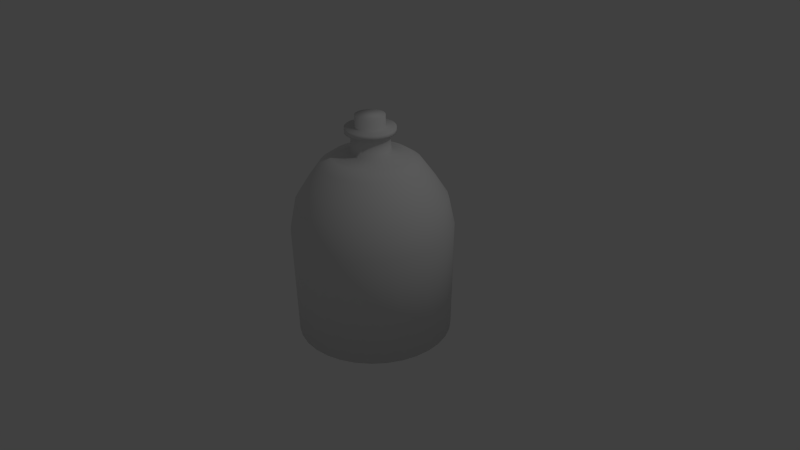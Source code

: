 # Source: bank_2_.blend  (saved by Blender 2.76.0; exported with 4.5.12 LTS)
import bpy
from mathutils import Matrix  # noqa: F401  (used for matrix-valued properties, if any)

bpy.ops.wm.read_factory_settings(use_empty=True)
scene = bpy.context.scene
scene.name = 'Scene'

# ---- collections
col_collection_1 = bpy.data.collections.new('Collection 1'); scene.collection.children.link(col_collection_1)

# ---- world
world_world = bpy.data.worlds.new('World'); scene.world = world_world
world_world.color = (0.05088, 0.05088, 0.05088)
world_world.use_sun_shadow = False
world_world.sun_shadow_jitter_overblur = 0.0
world_world.cycles.sampling_method = 'MANUAL'
world_world.cycles.sample_map_resolution = 256

# ---- cameras
cam_camera = bpy.data.cameras.new('Camera')
cam_camera.clip_end = 100.0
cam_camera.lens = 35.0
cam_camera.sensor_width = 32.0
cam_camera.sensor_height = 18.0
cam_camera.ortho_scale = 7.314
cam_camera.dof.focus_distance = 0.0
cam_camera.dof.aperture_fstop = 128.0

# ---- lights
light_lamp = bpy.data.lights.new('Lamp', 'POINT')
light_lamp.transmission_factor = 0.0
light_lamp.cutoff_distance = 30.0
light_lamp.energy = 100.0
light_lamp.shadow_buffer_clip_start = 1.001
light_lamp.shadow_soft_size = 0.1
light_lamp.shadow_maximum_resolution = 0.006
light_lamp.use_absolute_resolution = True
light_lamp.cycles.use_multiple_importance_sampling = False

# ---- meshes
me_cylinder = bpy.data.meshes.new('Cylinder')
me_cylinder.from_pydata([(0.0, 1.0, -1.0), (2.986e-08, 0.8019, 1.051), (0.1951, 0.9808, -1.0), (0.1565, 0.7865, 1.051), (0.3827, 0.9239, -1.0), (0.3069, 0.7409, 1.051), (0.5556, 0.8315, -1.0), (0.4455, 0.6668, 1.051), (0.7071, 0.7071, -1.0), (0.5671, 0.5671, 1.051), (0.8315, 0.5556, -1.0), (0.6668, 0.4455, 1.051), (0.9239, 0.3827, -1.0), (0.7409, 0.3069, 1.051), (0.9808, 0.1951, -1.0), (0.7865, 0.1565, 1.051), (1.0, 7.55e-08, -1.0), (0.8019, 1.23e-07, 1.051), (0.9808, -0.1951, -1.0), (0.7865, -0.1565, 1.051), (0.9239, -0.3827, -1.0), (0.7409, -0.3069, 1.051), (0.8315, -0.5556, -1.0), (0.6668, -0.4455, 1.051), (0.7071, -0.7071, -1.0), (0.5671, -0.5671, 1.051), (0.5556, -0.8315, -1.0), (0.4455, -0.6668, 1.051), (0.3827, -0.9239, -1.0), (0.3069, -0.7409, 1.051), (0.1951, -0.9808, -1.0), (0.1565, -0.7865, 1.051), (-3.258e-07, -1.0, -1.0), (-2.314e-07, -0.8019, 1.051), (-0.1951, -0.9808, -1.0), (-0.1565, -0.7865, 1.051), (-0.3827, -0.9239, -1.0), (-0.3069, -0.7409, 1.051), (-0.5556, -0.8315, -1.0), (-0.4455, -0.6668, 1.051), (-0.7071, -0.7071, -1.0), (-0.5671, -0.5671, 1.051), (-0.8315, -0.5556, -1.0), (-0.6668, -0.4455, 1.051), (-0.9239, -0.3827, -1.0), (-0.7409, -0.3069, 1.051), (-0.9808, -0.1951, -1.0), (-0.7865, -0.1565, 1.051), (-1.0, 9.656e-07, -1.0), (-0.8019, 8.368e-07, 1.051), (-0.9808, 0.1951, -1.0), (-0.7865, 0.1565, 1.051), (-0.9239, 0.3827, -1.0), (-0.7409, 0.3069, 1.051), (-0.8315, 0.5556, -1.0), (-0.6668, 0.4455, 1.051), (-0.7071, 0.7071, -1.0), (-0.5671, 0.5671, 1.051), (-0.5556, 0.8315, -1.0), (-0.4455, 0.6668, 1.051), (-0.3827, 0.9239, -1.0), (-0.3069, 0.7409, 1.051), (-0.1951, 0.9808, -1.0), (-0.1565, 0.7865, 1.051), (9.643e-10, 1.033, 0.4503), (0.2015, 1.013, 0.4503), (0.3954, 0.9545, 0.4503), (0.574, 0.859, 0.4503), (0.7305, 0.7305, 0.4503), (0.859, 0.574, 0.4503), (0.9545, 0.3954, 0.4503), (1.013, 0.2015, 0.4503), (1.033, 6.273e-08, 0.4503), (1.013, -0.2015, 0.4503), (0.9545, -0.3954, 0.4503), (0.859, -0.574, 0.4503), (0.7305, -0.7305, 0.4503), (0.574, -0.859, 0.4503), (0.3954, -0.9545, 0.4503), (0.2015, -1.013, 0.4503), (-3.357e-07, -1.033, 0.4503), (-0.2015, -1.013, 0.4503), (-0.3954, -0.9545, 0.4503), (-0.574, -0.859, 0.4503), (-0.7305, -0.7305, 0.4503), (-0.859, -0.574, 0.4503), (-0.9545, -0.3954, 0.4503), (-1.013, -0.2015, 0.4503), (-1.033, 9.823e-07, 0.4503), (-1.013, 0.2015, 0.4503), (-0.9545, 0.3954, 0.4503), (-0.859, 0.574, 0.4503), (-0.7305, 0.7305, 0.4503), (-0.574, 0.859, 0.4503), (-0.3953, 0.9545, 0.4503), (-0.2015, 1.013, 0.4503), (1.217e-08, 0.9589, 0.8029), (0.1871, 0.9404, 0.8029), (0.3669, 0.8859, 0.8029), (0.5327, 0.7973, 0.8029), (0.678, 0.678, 0.8029), (0.7973, 0.5327, 0.8029), (0.8859, 0.3669, 0.8029), (0.9404, 0.1871, 0.8029), (0.9589, 8.333e-08, 0.8029), (0.9404, -0.1871, 0.8029), (0.8859, -0.3669, 0.8029), (0.7973, -0.5327, 0.8029), (0.678, -0.678, 0.8029), (0.5327, -0.7973, 0.8029), (0.3669, -0.8859, 0.8029), (0.1871, -0.9404, 0.8029), (-3.003e-07, -0.9589, 0.8029), (-0.1871, -0.9404, 0.8029), (-0.3669, -0.8859, 0.8029), (-0.5327, -0.7973, 0.8029), (-0.678, -0.678, 0.8029), (-0.7973, -0.5327, 0.8029), (-0.8859, -0.3669, 0.8029), (-0.9404, -0.1871, 0.8029), (-0.9589, 9.368e-07, 0.8029), (-0.9404, 0.1871, 0.8029), (-0.8859, 0.3669, 0.8029), (-0.7973, 0.5327, 0.8029), (-0.678, 0.678, 0.8029), (-0.5327, 0.7973, 0.8029), (-0.3669, 0.8859, 0.8029), (-0.1871, 0.9404, 0.8029), (3.74e-08, 0.633, 1.283), (0.1235, 0.6208, 1.283), (0.2422, 0.5848, 1.283), (0.3517, 0.5263, 1.283), (0.4476, 0.4476, 1.283), (0.5263, 0.3517, 1.283), (0.5848, 0.2422, 1.283), (0.6208, 0.1235, 1.283), (0.633, 1.672e-07, 1.283), (0.6208, -0.1235, 1.283), (0.5848, -0.2422, 1.283), (0.5263, -0.3517, 1.283), (0.4476, -0.4476, 1.283), (0.3517, -0.5263, 1.283), (0.2422, -0.5848, 1.283), (0.1235, -0.6208, 1.283), (-1.689e-07, -0.633, 1.283), (-0.1235, -0.6208, 1.283), (-0.2422, -0.5848, 1.283), (-0.3517, -0.5263, 1.283), (-0.4476, -0.4476, 1.283), (-0.5263, -0.3517, 1.283), (-0.5848, -0.2422, 1.283), (-0.6208, -0.1235, 1.283), (-0.633, 7.306e-07, 1.283), (-0.6208, 0.1235, 1.283), (-0.5848, 0.2422, 1.283), (-0.5263, 0.3517, 1.283), (-0.4476, 0.4476, 1.283), (-0.3517, 0.5263, 1.283), (-0.2422, 0.5848, 1.283), (-0.1235, 0.6208, 1.283), (6.343e-08, 0.4929, 1.377), (0.09616, 0.4834, 1.377), (0.1886, 0.4554, 1.377), (0.2738, 0.4098, 1.377), (0.3485, 0.3485, 1.377), (0.4098, 0.2738, 1.377), (0.4554, 0.1886, 1.377), (0.4834, 0.09616, 1.377), (0.4929, 1.982e-07, 1.377), (0.4834, -0.09616, 1.377), (0.4554, -0.1886, 1.377), (0.4098, -0.2738, 1.377), (0.3485, -0.3485, 1.377), (0.2738, -0.4098, 1.377), (0.1886, -0.4554, 1.377), (0.09616, -0.4834, 1.377), (-9.717e-08, -0.4929, 1.377), (-0.09616, -0.4834, 1.377), (-0.1886, -0.4554, 1.377), (-0.2738, -0.4098, 1.377), (-0.3485, -0.3485, 1.377), (-0.4098, -0.2738, 1.377), (-0.4554, -0.1886, 1.377), (-0.4834, -0.09616, 1.377), (-0.4929, 6.369e-07, 1.377), (-0.4834, 0.09616, 1.377), (-0.4554, 0.1886, 1.377), (-0.4098, 0.2738, 1.377), (-0.3485, 0.3485, 1.377), (-0.2738, 0.4098, 1.377), (-0.1886, 0.4554, 1.377), (-0.09616, 0.4834, 1.377), (7.946e-08, 0.2563, 1.416), (0.05001, 0.2514, 1.416), (0.09809, 0.2368, 1.416), (0.1424, 0.2131, 1.416), (0.1812, 0.1812, 1.416), (0.2131, 0.1424, 1.416), (0.2368, 0.09809, 1.416), (0.2514, 0.05001, 1.416), (0.2563, 2.583e-07, 1.416), (0.2514, -0.05, 1.416), (0.2368, -0.09809, 1.416), (0.2131, -0.1424, 1.416), (0.1812, -0.1812, 1.416), (0.1424, -0.2131, 1.416), (0.09809, -0.2368, 1.416), (0.05001, -0.2514, 1.416), (-4.06e-09, -0.2563, 1.416), (-0.05001, -0.2514, 1.416), (-0.09809, -0.2368, 1.416), (-0.1424, -0.2131, 1.416), (-0.1812, -0.1812, 1.416), (-0.2131, -0.1424, 1.416), (-0.2368, -0.09809, 1.416), (-0.2514, -0.05, 1.416), (-0.2563, 4.864e-07, 1.416), (-0.2514, 0.05001, 1.416), (-0.2368, 0.09809, 1.416), (-0.2131, 0.1424, 1.416), (-0.1812, 0.1812, 1.416), (-0.1424, 0.2131, 1.416), (-0.09809, 0.2368, 1.416), (-0.05, 0.2514, 1.416), (1.364e-07, 0.2353, 1.673), (0.04591, 0.2308, 1.673), (0.09006, 0.2174, 1.673), (0.1307, 0.1957, 1.673), (0.1664, 0.1664, 1.673), (0.1957, 0.1307, 1.673), (0.2174, 0.09006, 1.673), (0.2308, 0.04591, 1.673), (0.2353, 2.632e-07, 1.673), (0.2308, -0.04591, 1.673), (0.2174, -0.09006, 1.673), (0.1957, -0.1307, 1.673), (0.1664, -0.1664, 1.673), (0.1307, -0.1957, 1.673), (0.09006, -0.2174, 1.673), (0.04591, -0.2308, 1.673), (5.967e-08, -0.2353, 1.673), (-0.04591, -0.2308, 1.673), (-0.09006, -0.2174, 1.673), (-0.1307, -0.1957, 1.673), (-0.1664, -0.1664, 1.673), (-0.1957, -0.1307, 1.673), (-0.2174, -0.09006, 1.673), (-0.2308, -0.04591, 1.673), (-0.2353, 4.727e-07, 1.673), (-0.2308, 0.04591, 1.673), (-0.2174, 0.09006, 1.673), (-0.1957, 0.1307, 1.673), (-0.1664, 0.1664, 1.673), (-0.1307, 0.1957, 1.673), (-0.09006, 0.2174, 1.673), (-0.04591, 0.2308, 1.673), (1.309e-07, 0.3186, 1.673), (0.06216, 0.3125, 1.673), (0.1219, 0.2944, 1.673), (0.177, 0.2649, 1.673), (0.2253, 0.2253, 1.673), (0.2649, 0.177, 1.673), (0.2944, 0.1219, 1.673), (0.3125, 0.06216, 1.673), (0.3186, 2.448e-07, 1.673), (0.3125, -0.06216, 1.673), (0.2944, -0.1219, 1.673), (0.2649, -0.177, 1.673), (0.2253, -0.2253, 1.673), (0.177, -0.2649, 1.673), (0.1219, -0.2944, 1.673), (0.06216, -0.3125, 1.673), (2.705e-08, -0.3186, 1.673), (-0.06216, -0.3125, 1.673), (-0.1219, -0.2944, 1.673), (-0.177, -0.2649, 1.673), (-0.2253, -0.2253, 1.673), (-0.2649, -0.177, 1.673), (-0.2944, -0.1219, 1.673), (-0.3125, -0.06216, 1.673), (-0.3186, 5.284e-07, 1.673), (-0.3125, 0.06216, 1.673), (-0.2944, 0.1219, 1.673), (-0.2649, 0.177, 1.673), (-0.2253, 0.2253, 1.673), (-0.177, 0.2649, 1.673), (-0.1219, 0.2944, 1.673), (-0.06216, 0.3125, 1.673), (1.214e-07, 0.3186, 1.74), (0.06216, 0.3125, 1.74), (0.1219, 0.2944, 1.74), (0.177, 0.2649, 1.74), (0.2253, 0.2253, 1.74), (0.2649, 0.177, 1.74), (0.2944, 0.1219, 1.74), (0.3125, 0.06216, 1.74), (0.3186, 2.448e-07, 1.74), (0.3125, -0.06216, 1.74), (0.2944, -0.1219, 1.74), (0.2649, -0.177, 1.74), (0.2253, -0.2253, 1.74), (0.177, -0.2649, 1.74), (0.1219, -0.2944, 1.74), (0.06216, -0.3125, 1.74), (1.759e-08, -0.3186, 1.74), (-0.06216, -0.3125, 1.74), (-0.1219, -0.2944, 1.74), (-0.177, -0.2649, 1.74), (-0.2253, -0.2253, 1.74), (-0.2649, -0.177, 1.74), (-0.2944, -0.1219, 1.74), (-0.3125, -0.06216, 1.74), (-0.3186, 5.284e-07, 1.74), (-0.3125, 0.06216, 1.74), (-0.2944, 0.1219, 1.74), (-0.2649, 0.177, 1.74), (-0.2253, 0.2253, 1.74), (-0.177, 0.2649, 1.74), (-0.1219, 0.2944, 1.74), (-0.06216, 0.3125, 1.74), (1.389e-07, 0.1882, 1.74), (0.03671, 0.1846, 1.74), (0.07201, 0.1739, 1.74), (0.1045, 0.1565, 1.74), (0.1331, 0.1331, 1.74), (0.1565, 0.1045, 1.74), (0.1739, 0.07201, 1.74), (0.1846, 0.03671, 1.74), (0.1882, 2.773e-07, 1.74), (0.1846, -0.03671, 1.74), (0.1739, -0.07201, 1.74), (0.1565, -0.1045, 1.74), (0.1331, -0.1331, 1.74), (0.1045, -0.1565, 1.74), (0.07201, -0.1739, 1.74), (0.03671, -0.1846, 1.74), (7.761e-08, -0.1882, 1.74), (-0.03671, -0.1846, 1.74), (-0.07201, -0.1739, 1.74), (-0.1045, -0.1565, 1.74), (-0.1331, -0.1331, 1.74), (-0.1565, -0.1045, 1.74), (-0.1739, -0.07201, 1.74), (-0.1846, -0.03671, 1.74), (-0.1882, 4.448e-07, 1.74), (-0.1846, 0.03671, 1.74), (-0.1739, 0.07201, 1.74), (-0.1565, 0.1045, 1.74), (-0.1331, 0.1331, 1.74), (-0.1045, 0.1565, 1.74), (-0.07201, 0.1739, 1.74), (-0.03671, 0.1846, 1.74), (2.554e-07, 0.1882, 1.89), (0.03671, 0.1846, 1.89), (0.07201, 0.1739, 1.89), (0.1045, 0.1565, 1.89), (0.1331, 0.1331, 1.89), (0.1565, 0.1045, 1.89), (0.1739, 0.07201, 1.89), (0.1846, 0.03671, 1.89), (0.1882, 2.773e-07, 1.89), (0.1846, -0.03671, 1.89), (0.1739, -0.07201, 1.89), (0.1565, -0.1045, 1.89), (0.1331, -0.1331, 1.89), (0.1045, -0.1565, 1.89), (0.07201, -0.1739, 1.89), (0.03671, -0.1846, 1.89), (1.941e-07, -0.1882, 1.89), (-0.03671, -0.1846, 1.89), (-0.07201, -0.1739, 1.89), (-0.1045, -0.1565, 1.89), (-0.1331, -0.1331, 1.89), (-0.1565, -0.1045, 1.89), (-0.1739, -0.07201, 1.89), (-0.1846, -0.03671, 1.89), (-0.1882, 4.448e-07, 1.89), (-0.1846, 0.03671, 1.89), (-0.1739, 0.07201, 1.89), (-0.1565, 0.1045, 1.89), (-0.1331, 0.1331, 1.89), (-0.1045, 0.1565, 1.89), (-0.07201, 0.1739, 1.89), (-0.03671, 0.1846, 1.89)], [], [(96, 1, 3, 97), (97, 3, 5, 98), (98, 5, 7, 99), (99, 7, 9, 100), (100, 9, 11, 101), (101, 11, 13, 102), (102, 13, 15, 103), (103, 15, 17, 104), (104, 17, 19, 105), (105, 19, 21, 106), (106, 21, 23, 107), (107, 23, 25, 108), (108, 25, 27, 109), (109, 27, 29, 110), (110, 29, 31, 111), (111, 31, 33, 112), (112, 33, 35, 113), (113, 35, 37, 114), (114, 37, 39, 115), (115, 39, 41, 116), (116, 41, 43, 117), (117, 43, 45, 118), (118, 45, 47, 119), (119, 47, 49, 120), (120, 49, 51, 121), (121, 51, 53, 122), (122, 53, 55, 123), (123, 55, 57, 124), (124, 57, 59, 125), (125, 59, 61, 126), (19, 17, 136, 137), (127, 63, 1, 96), (126, 61, 63, 127), (0, 2, 4, 6, 8, 10, 12, 14, 16, 18, 20, 22, 24, 26, 28, 30, 32, 34, 36, 38, 40, 42, 44, 46, 48, 50, 52, 54, 56, 58, 60, 62), (60, 94, 95, 62), (62, 95, 64, 0), (58, 93, 94, 60), (56, 92, 93, 58), (54, 91, 92, 56), (52, 90, 91, 54), (50, 89, 90, 52), (48, 88, 89, 50), (46, 87, 88, 48), (44, 86, 87, 46), (42, 85, 86, 44), (40, 84, 85, 42), (38, 83, 84, 40), (36, 82, 83, 38), (34, 81, 82, 36), (32, 80, 81, 34), (30, 79, 80, 32), (28, 78, 79, 30), (26, 77, 78, 28), (24, 76, 77, 26), (22, 75, 76, 24), (20, 74, 75, 22), (18, 73, 74, 20), (16, 72, 73, 18), (14, 71, 72, 16), (12, 70, 71, 14), (10, 69, 70, 12), (8, 68, 69, 10), (6, 67, 68, 8), (4, 66, 67, 6), (2, 65, 66, 4), (0, 64, 65, 2), (94, 126, 127, 95), (95, 127, 96, 64), (93, 125, 126, 94), (92, 124, 125, 93), (91, 123, 124, 92), (90, 122, 123, 91), (89, 121, 122, 90), (88, 120, 121, 89), (87, 119, 120, 88), (86, 118, 119, 87), (85, 117, 118, 86), (84, 116, 117, 85), (83, 115, 116, 84), (82, 114, 115, 83), (81, 113, 114, 82), (80, 112, 113, 81), (79, 111, 112, 80), (78, 110, 111, 79), (77, 109, 110, 78), (76, 108, 109, 77), (75, 107, 108, 76), (74, 106, 107, 75), (73, 105, 106, 74), (72, 104, 105, 73), (71, 103, 104, 72), (70, 102, 103, 71), (69, 101, 102, 70), (68, 100, 101, 69), (67, 99, 100, 68), (66, 98, 99, 67), (65, 97, 98, 66), (64, 96, 97, 65), (145, 144, 176, 177), (37, 35, 145, 146), (55, 53, 154, 155), (11, 9, 132, 133), (29, 27, 141, 142), (47, 45, 150, 151), (3, 1, 128, 129), (1, 63, 159, 128), (21, 19, 137, 138), (39, 37, 146, 147), (57, 55, 155, 156), (13, 11, 133, 134), (31, 29, 142, 143), (49, 47, 151, 152), (5, 3, 129, 130), (23, 21, 138, 139), (41, 39, 147, 148), (59, 57, 156, 157), (15, 13, 134, 135), (33, 31, 143, 144), (51, 49, 152, 153), (7, 5, 130, 131), (25, 23, 139, 140), (43, 41, 148, 149), (61, 59, 157, 158), (17, 15, 135, 136), (35, 33, 144, 145), (53, 51, 153, 154), (9, 7, 131, 132), (27, 25, 140, 141), (45, 43, 149, 150), (63, 61, 158, 159), (180, 179, 211, 212), (132, 131, 163, 164), (159, 158, 190, 191), (146, 145, 177, 178), (133, 132, 164, 165), (128, 159, 191, 160), (147, 146, 178, 179), (134, 133, 165, 166), (148, 147, 179, 180), (135, 134, 166, 167), (149, 148, 180, 181), (136, 135, 167, 168), (150, 149, 181, 182), (137, 136, 168, 169), (151, 150, 182, 183), (138, 137, 169, 170), (152, 151, 183, 184), (139, 138, 170, 171), (153, 152, 184, 185), (140, 139, 171, 172), (154, 153, 185, 186), (141, 140, 172, 173), (155, 154, 186, 187), (142, 141, 173, 174), (129, 128, 160, 161), (156, 155, 187, 188), (143, 142, 174, 175), (130, 129, 161, 162), (157, 156, 188, 189), (144, 143, 175, 176), (131, 130, 162, 163), (158, 157, 189, 190), (215, 214, 246, 247), (167, 166, 198, 199), (181, 180, 212, 213), (168, 167, 199, 200), (182, 181, 213, 214), (169, 168, 200, 201), (183, 182, 214, 215), (170, 169, 201, 202), (184, 183, 215, 216), (171, 170, 202, 203), (185, 184, 216, 217), (172, 171, 203, 204), (186, 185, 217, 218), (173, 172, 204, 205), (187, 186, 218, 219), (174, 173, 205, 206), (161, 160, 192, 193), (188, 187, 219, 220), (175, 174, 206, 207), (162, 161, 193, 194), (189, 188, 220, 221), (176, 175, 207, 208), (163, 162, 194, 195), (190, 189, 221, 222), (177, 176, 208, 209), (164, 163, 195, 196), (191, 190, 222, 223), (178, 177, 209, 210), (165, 164, 196, 197), (160, 191, 223, 192), (179, 178, 210, 211), (166, 165, 197, 198), (250, 249, 281, 282), (202, 201, 233, 234), (216, 215, 247, 248), (203, 202, 234, 235), (217, 216, 248, 249), (204, 203, 235, 236), (218, 217, 249, 250), (205, 204, 236, 237), (219, 218, 250, 251), (206, 205, 237, 238), (193, 192, 224, 225), (220, 219, 251, 252), (207, 206, 238, 239), (194, 193, 225, 226), (221, 220, 252, 253), (208, 207, 239, 240), (195, 194, 226, 227), (222, 221, 253, 254), (209, 208, 240, 241), (196, 195, 227, 228), (223, 222, 254, 255), (210, 209, 241, 242), (197, 196, 228, 229), (192, 223, 255, 224), (211, 210, 242, 243), (198, 197, 229, 230), (212, 211, 243, 244), (199, 198, 230, 231), (213, 212, 244, 245), (200, 199, 231, 232), (214, 213, 245, 246), (201, 200, 232, 233), (258, 257, 289, 290), (237, 236, 268, 269), (251, 250, 282, 283), (238, 237, 269, 270), (225, 224, 256, 257), (252, 251, 283, 284), (239, 238, 270, 271), (226, 225, 257, 258), (253, 252, 284, 285), (240, 239, 271, 272), (227, 226, 258, 259), (254, 253, 285, 286), (241, 240, 272, 273), (228, 227, 259, 260), (255, 254, 286, 287), (242, 241, 273, 274), (229, 228, 260, 261), (224, 255, 287, 256), (243, 242, 274, 275), (230, 229, 261, 262), (244, 243, 275, 276), (231, 230, 262, 263), (245, 244, 276, 277), (232, 231, 263, 264), (246, 245, 277, 278), (233, 232, 264, 265), (247, 246, 278, 279), (234, 233, 265, 266), (248, 247, 279, 280), (235, 234, 266, 267), (249, 248, 280, 281), (236, 235, 267, 268), (293, 292, 324, 325), (285, 284, 316, 317), (272, 271, 303, 304), (259, 258, 290, 291), (286, 285, 317, 318), (273, 272, 304, 305), (260, 259, 291, 292), (287, 286, 318, 319), (274, 273, 305, 306), (261, 260, 292, 293), (256, 287, 319, 288), (275, 274, 306, 307), (262, 261, 293, 294), (276, 275, 307, 308), (263, 262, 294, 295), (277, 276, 308, 309), (264, 263, 295, 296), (278, 277, 309, 310), (265, 264, 296, 297), (279, 278, 310, 311), (266, 265, 297, 298), (280, 279, 311, 312), (267, 266, 298, 299), (281, 280, 312, 313), (268, 267, 299, 300), (282, 281, 313, 314), (269, 268, 300, 301), (283, 282, 314, 315), (270, 269, 301, 302), (257, 256, 288, 289), (284, 283, 315, 316), (271, 270, 302, 303), (328, 327, 359, 360), (288, 319, 351, 320), (307, 306, 338, 339), (294, 293, 325, 326), (308, 307, 339, 340), (295, 294, 326, 327), (309, 308, 340, 341), (296, 295, 327, 328), (310, 309, 341, 342), (297, 296, 328, 329), (311, 310, 342, 343), (298, 297, 329, 330), (312, 311, 343, 344), (299, 298, 330, 331), (313, 312, 344, 345), (300, 299, 331, 332), (314, 313, 345, 346), (301, 300, 332, 333), (315, 314, 346, 347), (302, 301, 333, 334), (289, 288, 320, 321), (316, 315, 347, 348), (303, 302, 334, 335), (290, 289, 321, 322), (317, 316, 348, 349), (304, 303, 335, 336), (291, 290, 322, 323), (318, 317, 349, 350), (305, 304, 336, 337), (292, 291, 323, 324), (319, 318, 350, 351), (306, 305, 337, 338), (353, 352, 383, 382, 381, 380, 379, 378, 377, 376, 375, 374, 373, 372, 371, 370, 369, 368, 367, 366, 365, 364, 363, 362, 361, 360, 359, 358, 357, 356, 355, 354), (342, 341, 373, 374), (329, 328, 360, 361), (343, 342, 374, 375), (330, 329, 361, 362), (344, 343, 375, 376), (331, 330, 362, 363), (345, 344, 376, 377), (332, 331, 363, 364), (346, 345, 377, 378), (333, 332, 364, 365), (347, 346, 378, 379), (334, 333, 365, 366), (321, 320, 352, 353), (348, 347, 379, 380), (335, 334, 366, 367), (322, 321, 353, 354), (349, 348, 380, 381), (336, 335, 367, 368), (323, 322, 354, 355), (350, 349, 381, 382), (337, 336, 368, 369), (324, 323, 355, 356), (351, 350, 382, 383), (338, 337, 369, 370), (325, 324, 356, 357), (320, 351, 383, 352), (339, 338, 370, 371), (326, 325, 357, 358), (340, 339, 371, 372), (327, 326, 358, 359), (341, 340, 372, 373)])
me_cylinder.polygons.foreach_set('use_smooth', [True] * 354)
_uv = me_cylinder.uv_layers.new(name='UVMap')
_uv.uv.foreach_set('vector', [0.535, 0.8474, 0.5259, 0.7493, 0.5741, 0.7394, 0.6021, 0.8339, 0.6021, 0.8339, 0.5741, 0.7394, 0.6194, 0.7203, 0.6653, 0.8075, 0.6653, 0.8075, 0.6194, 0.7203, 0.6601, 0.6928, 0.7222, 0.7694, 0.7222, 0.7694, 0.6601, 0.6928, 0.6946, 0.6578, 0.7705, 0.7208, 0.7705, 0.7208, 0.6946, 0.6578, 0.7217, 0.6168, 0.8084, 0.6638, 0.8084, 0.6638, 0.7217, 0.6168, 0.7403, 0.5712, 0.8345, 0.6004, 0.8345, 0.6004, 0.7403, 0.5712, 0.7496, 0.5229, 0.8477, 0.5331, 0.8477, 0.5331, 0.7496, 0.5229, 0.7493, 0.4737, 0.8475, 0.4646, 0.8475, 0.4646, 0.7493, 0.4737, 0.7394, 0.4255, 0.8339, 0.3974, 0.8339, 0.3974, 0.7394, 0.4255, 0.7202, 0.3802, 0.8075, 0.3341, 0.8075, 0.3341, 0.7202, 0.3802, 0.6926, 0.3395, 0.7692, 0.2773, 0.7692, 0.2773, 0.6926, 0.3395, 0.6576, 0.3049, 0.7205, 0.229, 0.7205, 0.229, 0.6576, 0.3049, 0.6165, 0.2779, 0.6634, 0.1911, 0.6634, 0.1911, 0.6165, 0.2779, 0.5709, 0.2594, 0.6, 0.1652, 0.6, 0.1652, 0.5709, 0.2594, 0.5226, 0.2501, 0.5328, 0.1521, 0.5328, 0.1521, 0.5226, 0.2501, 0.4735, 0.2505, 0.4643, 0.1523, 0.4643, 0.1523, 0.4735, 0.2505, 0.4253, 0.2604, 0.3971, 0.166, 0.3971, 0.166, 0.4253, 0.2604, 0.38, 0.2796, 0.334, 0.1924, 0.334, 0.1924, 0.38, 0.2796, 0.3393, 0.3072, 0.2772, 0.2307, 0.2772, 0.2307, 0.3393, 0.3072, 0.3048, 0.3422, 0.2289, 0.2793, 0.2289, 0.2793, 0.3048, 0.3422, 0.2778, 0.3832, 0.1911, 0.3363, 0.1911, 0.3363, 0.2778, 0.3832, 0.2593, 0.4288, 0.1651, 0.3997, 0.1651, 0.3997, 0.2593, 0.4288, 0.25, 0.477, 0.152, 0.4669, 0.152, 0.4669, 0.25, 0.477, 0.2504, 0.5262, 0.1523, 0.5353, 0.1523, 0.5353, 0.2504, 0.5262, 0.2603, 0.5743, 0.1659, 0.6024, 0.1659, 0.6024, 0.2603, 0.5743, 0.2794, 0.6196, 0.1923, 0.6656, 0.1923, 0.6656, 0.2794, 0.6196, 0.307, 0.6603, 0.2305, 0.7224, 0.2305, 0.7224, 0.307, 0.6603, 0.342, 0.6948, 0.2791, 0.7706, 0.2791, 0.7706, 0.342, 0.6948, 0.383, 0.7218, 0.3361, 0.8084, 0.3361, 0.8084, 0.383, 0.7218, 0.4285, 0.7403, 0.3994, 0.8344, 0.7394, 0.4255, 0.7493, 0.4737, 0.6676, 0.4828, 0.661, 0.4503, 0.4666, 0.8476, 0.4768, 0.7496, 0.5259, 0.7493, 0.535, 0.8474, 0.3994, 0.8344, 0.4285, 0.7403, 0.4768, 0.7496, 0.4666, 0.8476, 0.4395, 0.43, 0.4538, 0.4196, 0.4699, 0.4122, 0.4871, 0.4083, 0.5048, 0.4078, 0.5224, 0.4109, 0.539, 0.4174, 0.5542, 0.4271, 0.5672, 0.4397, 0.5775, 0.4547, 0.5848, 0.4714, 0.5893, 0.4891, 0.5902, 0.5071, 0.5877, 0.5247, 0.5817, 0.5414, 0.5725, 0.5565, 0.5605, 0.5695, 0.546, 0.5799, 0.5298, 0.5871, 0.5124, 0.5912, 0.4944, 0.5917, 0.4767, 0.5887, 0.4599, 0.5823, 0.4446, 0.5727, 0.4314, 0.5603, 0.4209, 0.5455, 0.4134, 0.529, 0.4094, 0.5113, 0.4088, 0.4932, 0.4117, 0.4754, 0.4181, 0.4584, 0.4276, 0.4431, 0.4181, 0.4584, 0.05703, 0.2627, 0.1117, 0.1808, 0.4276, 0.4431, 0.4276, 0.4431, 0.1117, 0.1808, 0.1813, 0.1112, 0.4395, 0.43, 0.4117, 0.4754, 0.01936, 0.3536, 0.05703, 0.2627, 0.4181, 0.4584, 0.4088, 0.4932, 0.0001307, 0.4502, 0.01936, 0.3536, 0.4117, 0.4754, 0.4094, 0.5113, 9.991e-05, 0.5487, 0.0001307, 0.4502, 0.4088, 0.4932, 0.4134, 0.529, 0.01928, 0.6454, 9.991e-05, 0.5487, 0.4094, 0.5113, 0.4209, 0.5455, 0.05693, 0.7364, 0.01928, 0.6454, 0.4134, 0.529, 0.4314, 0.5603, 0.1116, 0.8184, 0.05693, 0.7364, 0.4209, 0.5455, 0.4446, 0.5727, 0.1812, 0.8881, 0.1116, 0.8184, 0.4314, 0.5603, 0.4599, 0.5823, 0.2631, 0.9429, 0.1812, 0.8881, 0.4446, 0.5727, 0.4767, 0.5887, 0.3541, 0.9807, 0.2631, 0.9429, 0.4599, 0.5823, 0.4944, 0.5917, 0.4508, 0.9999, 0.3541, 0.9807, 0.4767, 0.5887, 0.5124, 0.5912, 0.5493, 0.9999, 0.4508, 0.9999, 0.4944, 0.5917, 0.5298, 0.5871, 0.6458, 0.9807, 0.5493, 0.9999, 0.5124, 0.5912, 0.546, 0.5799, 0.7367, 0.9429, 0.6458, 0.9807, 0.5298, 0.5871, 0.5605, 0.5695, 0.8185, 0.8881, 0.7367, 0.9429, 0.546, 0.5799, 0.5725, 0.5565, 0.8879, 0.8184, 0.8185, 0.8881, 0.5605, 0.5695, 0.5817, 0.5414, 0.9424, 0.7364, 0.8879, 0.8184, 0.5725, 0.5565, 0.5877, 0.5247, 0.9797, 0.6455, 0.9424, 0.7364, 0.5817, 0.5414, 0.5902, 0.5071, 0.9985, 0.549, 0.9797, 0.6455, 0.5877, 0.5247, 0.5893, 0.4891, 0.9982, 0.4508, 0.9985, 0.549, 0.5902, 0.5071, 0.5848, 0.4714, 0.9789, 0.3545, 0.9982, 0.4508, 0.5893, 0.4891, 0.5775, 0.4547, 0.9413, 0.2639, 0.9789, 0.3545, 0.5848, 0.4714, 0.5672, 0.4397, 0.8868, 0.1822, 0.9413, 0.2639, 0.5775, 0.4547, 0.5542, 0.4271, 0.8175, 0.1126, 0.8868, 0.1822, 0.5672, 0.4397, 0.539, 0.4174, 0.736, 0.05775, 0.8175, 0.1126, 0.5542, 0.4271, 0.5224, 0.4109, 0.6453, 0.01984, 0.736, 0.05775, 0.539, 0.4174, 0.5048, 0.4078, 0.549, 0.0003639, 0.6453, 0.01984, 0.5224, 0.4109, 0.4871, 0.4083, 0.4506, 9.991e-05, 0.549, 0.0003639, 0.5048, 0.4078, 0.4699, 0.4122, 0.3541, 0.01909, 0.4506, 9.991e-05, 0.4871, 0.4083, 0.4538, 0.4196, 0.2632, 0.05663, 0.3541, 0.01909, 0.4699, 0.4122, 0.4395, 0.43, 0.1813, 0.1112, 0.2632, 0.05663, 0.4538, 0.4196, 0.3539, 0.9801, 0.3994, 0.8344, 0.4666, 0.8476, 0.4503, 0.9994, 0.4503, 0.9994, 0.4666, 0.8476, 0.535, 0.8474, 0.5487, 0.9995, 0.2631, 0.9425, 0.3361, 0.8084, 0.3994, 0.8344, 0.3539, 0.9801, 0.1813, 0.8879, 0.2791, 0.7706, 0.3361, 0.8084, 0.2631, 0.9425, 0.1118, 0.8183, 0.2305, 0.7224, 0.2791, 0.7706, 0.1813, 0.8879, 0.05709, 0.7366, 0.1923, 0.6656, 0.2305, 0.7224, 0.1118, 0.8183, 0.01937, 0.6457, 0.1659, 0.6024, 0.1923, 0.6656, 0.05709, 0.7366, 9.996e-05, 0.5492, 0.1523, 0.5353, 0.1659, 0.6024, 0.01937, 0.6457, 0.0001001, 0.4508, 0.152, 0.4669, 0.1523, 0.5353, 9.996e-05, 0.5492, 0.0193, 0.3542, 0.1651, 0.3997, 0.152, 0.4669, 0.0001001, 0.4508, 0.05695, 0.2633, 0.1911, 0.3363, 0.1651, 0.3997, 0.0193, 0.3542, 0.1116, 0.1815, 0.2289, 0.2793, 0.1911, 0.3363, 0.05695, 0.2633, 0.1812, 0.1119, 0.2772, 0.2307, 0.2289, 0.2793, 0.1116, 0.1815, 0.2629, 0.05718, 0.334, 0.1924, 0.2772, 0.2307, 0.1812, 0.1119, 0.3538, 0.01946, 0.3971, 0.166, 0.334, 0.1924, 0.2629, 0.05718, 0.4504, 0.0001808, 0.4643, 0.1523, 0.3971, 0.166, 0.3538, 0.01946, 0.5488, 9.996e-05, 0.5328, 0.1521, 0.4643, 0.1523, 0.4504, 0.0001808, 0.6454, 0.01923, 0.6, 0.1652, 0.5328, 0.1521, 0.5488, 9.996e-05, 0.7364, 0.05684, 0.6634, 0.1911, 0.6, 0.1652, 0.6454, 0.01923, 0.8184, 0.1115, 0.7205, 0.229, 0.6634, 0.1911, 0.7364, 0.05684, 0.8881, 0.1811, 0.7692, 0.2773, 0.7205, 0.229, 0.8184, 0.1115, 0.9429, 0.263, 0.8075, 0.3341, 0.7692, 0.2773, 0.8881, 0.1811, 0.9807, 0.3541, 0.8339, 0.3974, 0.8075, 0.3341, 0.9429, 0.263, 0.9999, 0.4508, 0.8475, 0.4646, 0.8339, 0.3974, 0.9807, 0.3541, 0.9998, 0.5494, 0.8477, 0.5331, 0.8475, 0.4646, 0.9999, 0.4508, 0.9804, 0.6461, 0.8345, 0.6004, 0.8477, 0.5331, 0.9998, 0.5494, 0.9426, 0.737, 0.8084, 0.6638, 0.8345, 0.6004, 0.9804, 0.6461, 0.8877, 0.8188, 0.7705, 0.7208, 0.8084, 0.6638, 0.9426, 0.737, 0.818, 0.8883, 0.7222, 0.7694, 0.7705, 0.7208, 0.8877, 0.8188, 0.7361, 0.9429, 0.6653, 0.8075, 0.7222, 0.7694, 0.818, 0.8883, 0.6452, 0.9804, 0.6021, 0.8339, 0.6653, 0.8075, 0.7361, 0.9429, 0.5487, 0.9995, 0.535, 0.8474, 0.6021, 0.8339, 0.6452, 0.9804, 0.4502, 0.3387, 0.4826, 0.3322, 0.4872, 0.3756, 0.4632, 0.3804, 0.38, 0.2796, 0.4253, 0.2604, 0.4502, 0.3387, 0.4197, 0.3515, 0.307, 0.6603, 0.2794, 0.6196, 0.3514, 0.58, 0.3698, 0.6074, 0.7217, 0.6168, 0.6946, 0.6578, 0.6305, 0.6064, 0.6488, 0.5789, 0.5709, 0.2594, 0.6165, 0.2779, 0.5787, 0.3509, 0.5481, 0.3383, 0.25, 0.477, 0.2593, 0.4288, 0.3382, 0.4516, 0.3319, 0.4841, 0.5741, 0.7394, 0.5259, 0.7493, 0.5169, 0.6676, 0.5493, 0.6611, 0.5259, 0.7493, 0.4768, 0.7496, 0.4839, 0.6678, 0.5169, 0.6676, 0.7202, 0.3802, 0.7394, 0.4255, 0.661, 0.4503, 0.6482, 0.4198, 0.3393, 0.3072, 0.38, 0.2796, 0.4197, 0.3515, 0.3923, 0.37, 0.342, 0.6948, 0.307, 0.6603, 0.3698, 0.6074, 0.3933, 0.6306, 0.7403, 0.5712, 0.7217, 0.6168, 0.6488, 0.5789, 0.6613, 0.5483, 0.5226, 0.2501, 0.5709, 0.2594, 0.5481, 0.3383, 0.5156, 0.332, 0.2504, 0.5262, 0.25, 0.477, 0.3319, 0.4841, 0.332, 0.5171, 0.6194, 0.7203, 0.5741, 0.7394, 0.5493, 0.6611, 0.5798, 0.6483, 0.6926, 0.3395, 0.7202, 0.3802, 0.6482, 0.4198, 0.6297, 0.3924, 0.3048, 0.3422, 0.3393, 0.3072, 0.3923, 0.37, 0.369, 0.3935, 0.383, 0.7218, 0.342, 0.6948, 0.3933, 0.6306, 0.4208, 0.6489, 0.7496, 0.5229, 0.7403, 0.5712, 0.6613, 0.5483, 0.6677, 0.5158, 0.4735, 0.2505, 0.5226, 0.2501, 0.5156, 0.332, 0.4826, 0.3322, 0.2603, 0.5743, 0.2504, 0.5262, 0.332, 0.5171, 0.3386, 0.5495, 0.6601, 0.6928, 0.6194, 0.7203, 0.5798, 0.6483, 0.6072, 0.6299, 0.6576, 0.3049, 0.6926, 0.3395, 0.6297, 0.3924, 0.6062, 0.3691, 0.2778, 0.3832, 0.3048, 0.3422, 0.369, 0.3935, 0.3507, 0.421, 0.4285, 0.7403, 0.383, 0.7218, 0.4208, 0.6489, 0.4514, 0.6614, 0.7493, 0.4737, 0.7496, 0.5229, 0.6677, 0.5158, 0.6676, 0.4828, 0.4253, 0.2604, 0.4735, 0.2505, 0.4826, 0.3322, 0.4502, 0.3387, 0.2794, 0.6196, 0.2603, 0.5743, 0.3386, 0.5495, 0.3514, 0.58, 0.6946, 0.6578, 0.6601, 0.6928, 0.6072, 0.6299, 0.6305, 0.6064, 0.6165, 0.2779, 0.6576, 0.3049, 0.6062, 0.3691, 0.5787, 0.3509, 0.2593, 0.4288, 0.2778, 0.3832, 0.3507, 0.421, 0.3382, 0.4516, 0.4768, 0.7496, 0.4285, 0.7403, 0.4514, 0.6614, 0.4839, 0.6678, 0.403, 0.4209, 0.4203, 0.4035, 0.4585, 0.4505, 0.4497, 0.4595, 0.6305, 0.6064, 0.6072, 0.6299, 0.5792, 0.5963, 0.5965, 0.579, 0.4839, 0.6678, 0.4514, 0.6614, 0.4637, 0.6195, 0.4878, 0.6243, 0.4197, 0.3515, 0.4502, 0.3387, 0.4632, 0.3804, 0.4406, 0.3899, 0.6488, 0.5789, 0.6305, 0.6064, 0.5965, 0.579, 0.6101, 0.5586, 0.5169, 0.6676, 0.4839, 0.6678, 0.4878, 0.6243, 0.5123, 0.6242, 0.3923, 0.37, 0.4197, 0.3515, 0.4406, 0.3899, 0.4203, 0.4035, 0.6613, 0.5483, 0.6488, 0.5789, 0.6101, 0.5586, 0.6194, 0.5359, 0.369, 0.3935, 0.3923, 0.37, 0.4203, 0.4035, 0.403, 0.4209, 0.6677, 0.5158, 0.6613, 0.5483, 0.6194, 0.5359, 0.6242, 0.5119, 0.3507, 0.421, 0.369, 0.3935, 0.403, 0.4209, 0.3894, 0.4413, 0.6676, 0.4828, 0.6677, 0.5158, 0.6242, 0.5119, 0.6241, 0.4874, 0.3382, 0.4516, 0.3507, 0.421, 0.3894, 0.4413, 0.3801, 0.4639, 0.661, 0.4503, 0.6676, 0.4828, 0.6241, 0.4874, 0.6193, 0.4634, 0.3319, 0.4841, 0.3382, 0.4516, 0.3801, 0.4639, 0.3754, 0.488, 0.6482, 0.4198, 0.661, 0.4503, 0.6193, 0.4634, 0.6098, 0.4408, 0.332, 0.5171, 0.3319, 0.4841, 0.3754, 0.488, 0.3755, 0.5125, 0.6297, 0.3924, 0.6482, 0.4198, 0.6098, 0.4408, 0.5962, 0.4204, 0.3386, 0.5495, 0.332, 0.5171, 0.3755, 0.5125, 0.3803, 0.5365, 0.6062, 0.3691, 0.6297, 0.3924, 0.5962, 0.4204, 0.5788, 0.4031, 0.3514, 0.58, 0.3386, 0.5495, 0.3803, 0.5365, 0.3897, 0.5591, 0.5787, 0.3509, 0.6062, 0.3691, 0.5788, 0.4031, 0.5584, 0.3896, 0.3698, 0.6074, 0.3514, 0.58, 0.3897, 0.5591, 0.4034, 0.5794, 0.5481, 0.3383, 0.5787, 0.3509, 0.5584, 0.3896, 0.5358, 0.3803, 0.5493, 0.6611, 0.5169, 0.6676, 0.5123, 0.6242, 0.5363, 0.6194, 0.3933, 0.6306, 0.3698, 0.6074, 0.4034, 0.5794, 0.4207, 0.5967, 0.5156, 0.332, 0.5481, 0.3383, 0.5358, 0.3803, 0.5117, 0.3755, 0.5798, 0.6483, 0.5493, 0.6611, 0.5363, 0.6194, 0.5589, 0.61, 0.4208, 0.6489, 0.3933, 0.6306, 0.4207, 0.5967, 0.4411, 0.6102, 0.4826, 0.3322, 0.5156, 0.332, 0.5117, 0.3755, 0.4872, 0.3756, 0.6072, 0.6299, 0.5798, 0.6483, 0.5589, 0.61, 0.5792, 0.5963, 0.4514, 0.6614, 0.4208, 0.6489, 0.4411, 0.6102, 0.4637, 0.6195, 0.4357, 0.4941, 0.438, 0.4817, 0.48, 0.4944, 0.4793, 0.4984, 0.6242, 0.5119, 0.6194, 0.5359, 0.5615, 0.5181, 0.5639, 0.5057, 0.3894, 0.4413, 0.403, 0.4209, 0.4497, 0.4595, 0.4428, 0.47, 0.6241, 0.4874, 0.6242, 0.5119, 0.5639, 0.5057, 0.5638, 0.4931, 0.3801, 0.4639, 0.3894, 0.4413, 0.4428, 0.47, 0.438, 0.4817, 0.6193, 0.4634, 0.6241, 0.4874, 0.5638, 0.4931, 0.5613, 0.4807, 0.3754, 0.488, 0.3801, 0.4639, 0.438, 0.4817, 0.4357, 0.4941, 0.6098, 0.4408, 0.6193, 0.4634, 0.5613, 0.4807, 0.5564, 0.4691, 0.3755, 0.5125, 0.3754, 0.488, 0.4357, 0.4941, 0.4358, 0.5067, 0.5962, 0.4204, 0.6098, 0.4408, 0.5564, 0.4691, 0.5493, 0.4587, 0.3803, 0.5365, 0.3755, 0.5125, 0.4358, 0.5067, 0.4383, 0.5191, 0.5788, 0.4031, 0.5962, 0.4204, 0.5493, 0.4587, 0.5402, 0.4498, 0.3897, 0.5591, 0.3803, 0.5365, 0.4383, 0.5191, 0.4432, 0.5307, 0.5584, 0.3896, 0.5788, 0.4031, 0.5402, 0.4498, 0.5297, 0.4429, 0.4034, 0.5794, 0.3897, 0.5591, 0.4432, 0.5307, 0.4503, 0.5411, 0.5358, 0.3803, 0.5584, 0.3896, 0.5297, 0.4429, 0.518, 0.4382, 0.5363, 0.6194, 0.5123, 0.6242, 0.5066, 0.5639, 0.5189, 0.5614, 0.4207, 0.5967, 0.4034, 0.5794, 0.4503, 0.5411, 0.4593, 0.55, 0.5117, 0.3755, 0.5358, 0.3803, 0.518, 0.4382, 0.5056, 0.4358, 0.5589, 0.61, 0.5363, 0.6194, 0.5189, 0.5614, 0.5305, 0.5565, 0.4411, 0.6102, 0.4207, 0.5967, 0.4593, 0.55, 0.4699, 0.5569, 0.4872, 0.3756, 0.5117, 0.3755, 0.5056, 0.4358, 0.493, 0.4359, 0.5792, 0.5963, 0.5589, 0.61, 0.5305, 0.5565, 0.541, 0.5494, 0.4637, 0.6195, 0.4411, 0.6102, 0.4699, 0.5569, 0.4816, 0.5616, 0.4632, 0.3804, 0.4872, 0.3756, 0.493, 0.4359, 0.4806, 0.4385, 0.5965, 0.579, 0.5792, 0.5963, 0.541, 0.5494, 0.5498, 0.5404, 0.4878, 0.6243, 0.4637, 0.6195, 0.4816, 0.5616, 0.4939, 0.564, 0.4406, 0.3899, 0.4632, 0.3804, 0.4806, 0.4385, 0.469, 0.4434, 0.6101, 0.5586, 0.5965, 0.579, 0.5498, 0.5404, 0.5568, 0.5298, 0.5123, 0.6242, 0.4878, 0.6243, 0.4939, 0.564, 0.5066, 0.5639, 0.4203, 0.4035, 0.4406, 0.3899, 0.469, 0.4434, 0.4585, 0.4505, 0.6194, 0.5359, 0.6101, 0.5586, 0.5568, 0.5298, 0.5615, 0.5181, 0.4819, 0.51, 0.4803, 0.5063, 0.4859, 0.5047, 0.4871, 0.5073, 0.5564, 0.4691, 0.5613, 0.4807, 0.5193, 0.4935, 0.5177, 0.4898, 0.4358, 0.5067, 0.4357, 0.4941, 0.4793, 0.4984, 0.4794, 0.5024, 0.5493, 0.4587, 0.5564, 0.4691, 0.5177, 0.4898, 0.5153, 0.4865, 0.4383, 0.5191, 0.4358, 0.5067, 0.4794, 0.5024, 0.4803, 0.5063, 0.5402, 0.4498, 0.5493, 0.4587, 0.5153, 0.4865, 0.5124, 0.4838, 0.4432, 0.5307, 0.4383, 0.5191, 0.4803, 0.5063, 0.4819, 0.51, 0.5297, 0.4429, 0.5402, 0.4498, 0.5124, 0.4838, 0.509, 0.4816, 0.4503, 0.5411, 0.4432, 0.5307, 0.4819, 0.51, 0.4842, 0.5133, 0.518, 0.4382, 0.5297, 0.4429, 0.509, 0.4816, 0.5053, 0.4802, 0.5189, 0.5614, 0.5066, 0.5639, 0.5023, 0.5204, 0.5062, 0.5195, 0.4593, 0.55, 0.4503, 0.5411, 0.4842, 0.5133, 0.4871, 0.516, 0.5056, 0.4358, 0.518, 0.4382, 0.5053, 0.4802, 0.5013, 0.4795, 0.5305, 0.5565, 0.5189, 0.5614, 0.5062, 0.5195, 0.5099, 0.5178, 0.4699, 0.5569, 0.4593, 0.55, 0.4871, 0.516, 0.4905, 0.5181, 0.493, 0.4359, 0.5056, 0.4358, 0.5013, 0.4795, 0.4973, 0.4796, 0.541, 0.5494, 0.5305, 0.5565, 0.5099, 0.5178, 0.5131, 0.5155, 0.4816, 0.5616, 0.4699, 0.5569, 0.4905, 0.5181, 0.4943, 0.5196, 0.4806, 0.4385, 0.493, 0.4359, 0.4973, 0.4796, 0.4934, 0.4805, 0.5498, 0.5404, 0.541, 0.5494, 0.5131, 0.5155, 0.5159, 0.5125, 0.4939, 0.564, 0.4816, 0.5616, 0.4943, 0.5196, 0.4982, 0.5202, 0.469, 0.4434, 0.4806, 0.4385, 0.4934, 0.4805, 0.4897, 0.4821, 0.5568, 0.5298, 0.5498, 0.5404, 0.5159, 0.5125, 0.518, 0.5091, 0.5066, 0.5639, 0.4939, 0.564, 0.4982, 0.5202, 0.5023, 0.5204, 0.4585, 0.4505, 0.469, 0.4434, 0.4897, 0.4821, 0.4864, 0.4844, 0.5615, 0.5181, 0.5568, 0.5298, 0.518, 0.5091, 0.5193, 0.5054, 0.4497, 0.4595, 0.4585, 0.4505, 0.4864, 0.4844, 0.4836, 0.4873, 0.5639, 0.5057, 0.5615, 0.5181, 0.5193, 0.5054, 0.5204, 0.5015, 0.4428, 0.47, 0.4497, 0.4595, 0.4836, 0.4873, 0.4815, 0.4907, 0.5638, 0.4931, 0.5639, 0.5057, 0.5204, 0.5015, 0.5202, 0.4974, 0.438, 0.4817, 0.4428, 0.47, 0.4815, 0.4907, 0.48, 0.4944, 0.5613, 0.4807, 0.5638, 0.4931, 0.5202, 0.4974, 0.5193, 0.4935, 0.5071, 0.5126, 0.5045, 0.5138, 0.5035, 0.5111, 0.5057, 0.5102, 0.509, 0.4816, 0.5124, 0.4838, 0.5087, 0.4883, 0.5062, 0.4868, 0.4842, 0.5133, 0.4819, 0.51, 0.4871, 0.5073, 0.4888, 0.5096, 0.5053, 0.4802, 0.509, 0.4816, 0.5062, 0.4868, 0.5035, 0.4858, 0.5062, 0.5195, 0.5023, 0.5204, 0.5017, 0.5144, 0.5045, 0.5138, 0.4871, 0.516, 0.4842, 0.5133, 0.4888, 0.5096, 0.4909, 0.5115, 0.5013, 0.4795, 0.5053, 0.4802, 0.5035, 0.4858, 0.5007, 0.4853, 0.5099, 0.5178, 0.5062, 0.5195, 0.5045, 0.5138, 0.5071, 0.5126, 0.4905, 0.5181, 0.4871, 0.516, 0.4909, 0.5115, 0.4933, 0.513, 0.4973, 0.4796, 0.5013, 0.4795, 0.5007, 0.4853, 0.4978, 0.4854, 0.5131, 0.5155, 0.5099, 0.5178, 0.5071, 0.5126, 0.5094, 0.5109, 0.4943, 0.5196, 0.4905, 0.5181, 0.4933, 0.513, 0.496, 0.514, 0.4934, 0.4805, 0.4973, 0.4796, 0.4978, 0.4854, 0.495, 0.4861, 0.5159, 0.5125, 0.5131, 0.5155, 0.5094, 0.5109, 0.5114, 0.5088, 0.4982, 0.5202, 0.4943, 0.5196, 0.496, 0.514, 0.4988, 0.5145, 0.4897, 0.4821, 0.4934, 0.4805, 0.495, 0.4861, 0.4924, 0.4873, 0.518, 0.5091, 0.5159, 0.5125, 0.5114, 0.5088, 0.5129, 0.5064, 0.5023, 0.5204, 0.4982, 0.5202, 0.4988, 0.5145, 0.5017, 0.5144, 0.4864, 0.4844, 0.4897, 0.4821, 0.4924, 0.4873, 0.4901, 0.489, 0.5193, 0.5054, 0.518, 0.5091, 0.5129, 0.5064, 0.5139, 0.5037, 0.4836, 0.4873, 0.4864, 0.4844, 0.4901, 0.489, 0.4881, 0.4911, 0.5204, 0.5015, 0.5193, 0.5054, 0.5139, 0.5037, 0.5143, 0.5009, 0.4815, 0.4907, 0.4836, 0.4873, 0.4881, 0.4911, 0.4866, 0.4935, 0.5202, 0.4974, 0.5204, 0.5015, 0.5143, 0.5009, 0.5143, 0.498, 0.48, 0.4944, 0.4815, 0.4907, 0.4866, 0.4935, 0.4856, 0.4962, 0.5193, 0.4935, 0.5202, 0.4974, 0.5143, 0.498, 0.5136, 0.4952, 0.4793, 0.4984, 0.48, 0.4944, 0.4856, 0.4962, 0.4852, 0.499, 0.5177, 0.4898, 0.5193, 0.4935, 0.5136, 0.4952, 0.5124, 0.4926, 0.4794, 0.5024, 0.4793, 0.4984, 0.4852, 0.499, 0.4853, 0.5019, 0.5153, 0.4865, 0.5177, 0.4898, 0.5124, 0.4926, 0.5108, 0.4902, 0.4803, 0.5063, 0.4794, 0.5024, 0.4853, 0.5019, 0.4859, 0.5047, 0.5124, 0.4838, 0.5153, 0.4865, 0.5108, 0.4902, 0.5087, 0.4883, 0.5104, 0.5052, 0.5091, 0.5072, 0.5053, 0.5042, 0.5061, 0.5031, 0.4933, 0.513, 0.4909, 0.5115, 0.4925, 0.5093, 0.4945, 0.5105, 0.4978, 0.4854, 0.5007, 0.4853, 0.5006, 0.4881, 0.4982, 0.4882, 0.5094, 0.5109, 0.5071, 0.5126, 0.5057, 0.5102, 0.5075, 0.5088, 0.496, 0.514, 0.4933, 0.513, 0.4945, 0.5105, 0.4967, 0.5113, 0.495, 0.4861, 0.4978, 0.4854, 0.4982, 0.4882, 0.496, 0.4887, 0.5114, 0.5088, 0.5094, 0.5109, 0.5075, 0.5088, 0.5091, 0.5072, 0.4988, 0.5145, 0.496, 0.514, 0.4967, 0.5113, 0.4989, 0.5117, 0.4924, 0.4873, 0.495, 0.4861, 0.496, 0.4887, 0.4939, 0.4897, 0.5129, 0.5064, 0.5114, 0.5088, 0.5091, 0.5072, 0.5104, 0.5052, 0.5017, 0.5144, 0.4988, 0.5145, 0.4989, 0.5117, 0.5013, 0.5117, 0.4901, 0.489, 0.4924, 0.4873, 0.4939, 0.4897, 0.492, 0.491, 0.5139, 0.5037, 0.5129, 0.5064, 0.5104, 0.5052, 0.5112, 0.503, 0.4881, 0.4911, 0.4901, 0.489, 0.492, 0.491, 0.4904, 0.4927, 0.5143, 0.5009, 0.5139, 0.5037, 0.5112, 0.503, 0.5116, 0.5007, 0.4866, 0.4935, 0.4881, 0.4911, 0.4904, 0.4927, 0.4892, 0.4947, 0.5143, 0.498, 0.5143, 0.5009, 0.5116, 0.5007, 0.5115, 0.4984, 0.4856, 0.4962, 0.4866, 0.4935, 0.4892, 0.4947, 0.4883, 0.4968, 0.5136, 0.4952, 0.5143, 0.498, 0.5115, 0.4984, 0.511, 0.4961, 0.4852, 0.499, 0.4856, 0.4962, 0.4883, 0.4968, 0.488, 0.4991, 0.5124, 0.4926, 0.5136, 0.4952, 0.511, 0.4961, 0.51, 0.494, 0.4853, 0.5019, 0.4852, 0.499, 0.488, 0.4991, 0.488, 0.5015, 0.5108, 0.4902, 0.5124, 0.4926, 0.51, 0.494, 0.5087, 0.4921, 0.4859, 0.5047, 0.4853, 0.5019, 0.488, 0.5015, 0.4886, 0.5037, 0.5087, 0.4883, 0.5108, 0.4902, 0.5087, 0.4921, 0.507, 0.4905, 0.4871, 0.5073, 0.4859, 0.5047, 0.4886, 0.5037, 0.4895, 0.5058, 0.5062, 0.4868, 0.5087, 0.4883, 0.507, 0.4905, 0.505, 0.4893, 0.4888, 0.5096, 0.4871, 0.5073, 0.4895, 0.5058, 0.4909, 0.5077, 0.5035, 0.4858, 0.5062, 0.4868, 0.505, 0.4893, 0.5028, 0.4885, 0.5045, 0.5138, 0.5017, 0.5144, 0.5013, 0.5117, 0.5035, 0.5111, 0.4909, 0.5115, 0.4888, 0.5096, 0.4909, 0.5077, 0.4925, 0.5093, 0.5007, 0.4853, 0.5035, 0.4858, 0.5028, 0.4885, 0.5006, 0.4881, 0.8141, 0.8878, 0.7326, 0.9428, 0.5949, 0.6945, 0.6302, 0.6712, 0.5013, 0.5117, 0.4989, 0.5117, 0.4993, 0.5069, 0.5006, 0.5069, 0.492, 0.491, 0.4939, 0.4897, 0.4963, 0.4938, 0.4951, 0.4946, 0.5112, 0.503, 0.5104, 0.5052, 0.5061, 0.5031, 0.5066, 0.5018, 0.4904, 0.4927, 0.492, 0.491, 0.4951, 0.4946, 0.4942, 0.4956, 0.5116, 0.5007, 0.5112, 0.503, 0.5066, 0.5018, 0.5068, 0.5004, 0.4892, 0.4947, 0.4904, 0.4927, 0.4942, 0.4956, 0.4935, 0.4968, 0.5115, 0.4984, 0.5116, 0.5007, 0.5068, 0.5004, 0.5068, 0.499, 0.4883, 0.4968, 0.4892, 0.4947, 0.4935, 0.4968, 0.493, 0.4981, 0.511, 0.4961, 0.5115, 0.4984, 0.5068, 0.499, 0.5064, 0.4977, 0.488, 0.4991, 0.4883, 0.4968, 0.493, 0.4981, 0.4927, 0.4994, 0.51, 0.494, 0.511, 0.4961, 0.5064, 0.4977, 0.5059, 0.4964, 0.488, 0.5015, 0.488, 0.4991, 0.4927, 0.4994, 0.4928, 0.5008, 0.5087, 0.4921, 0.51, 0.494, 0.5059, 0.4964, 0.5051, 0.4953, 0.4886, 0.5037, 0.488, 0.5015, 0.4928, 0.5008, 0.4931, 0.5022, 0.507, 0.4905, 0.5087, 0.4921, 0.5051, 0.4953, 0.5041, 0.4944, 0.4895, 0.5058, 0.4886, 0.5037, 0.4931, 0.5022, 0.4937, 0.5034, 0.505, 0.4893, 0.507, 0.4905, 0.5041, 0.4944, 0.5029, 0.4936, 0.4909, 0.5077, 0.4895, 0.5058, 0.4937, 0.5034, 0.4945, 0.5045, 0.5028, 0.4885, 0.505, 0.4893, 0.5029, 0.4936, 0.5016, 0.4931, 0.5035, 0.5111, 0.5013, 0.5117, 0.5006, 0.5069, 0.502, 0.5066, 0.4925, 0.5093, 0.4909, 0.5077, 0.4945, 0.5045, 0.4955, 0.5055, 0.5006, 0.4881, 0.5028, 0.4885, 0.5016, 0.4931, 0.5003, 0.4929, 0.5057, 0.5102, 0.5035, 0.5111, 0.502, 0.5066, 0.5033, 0.506, 0.4945, 0.5105, 0.4925, 0.5093, 0.4955, 0.5055, 0.4966, 0.5062, 0.4982, 0.4882, 0.5006, 0.4881, 0.5003, 0.4929, 0.4989, 0.4929, 0.5075, 0.5088, 0.5057, 0.5102, 0.5033, 0.506, 0.5044, 0.5052, 0.4967, 0.5113, 0.4945, 0.5105, 0.4966, 0.5062, 0.4979, 0.5067, 0.496, 0.4887, 0.4982, 0.4882, 0.4989, 0.4929, 0.4975, 0.4933, 0.5091, 0.5072, 0.5075, 0.5088, 0.5044, 0.5052, 0.5053, 0.5042, 0.4989, 0.5117, 0.4967, 0.5113, 0.4979, 0.5067, 0.4993, 0.5069, 0.4939, 0.4897, 0.496, 0.4887, 0.4975, 0.4933, 0.4963, 0.4938, 0.3588, 0.6674, 0.33, 0.6366, 0.3079, 0.6005, 0.2918, 0.5605, 0.2837, 0.5182, 0.284, 0.4752, 0.2926, 0.4333, 0.3091, 0.3939, 0.3329, 0.3586, 0.363, 0.3287, 0.3983, 0.3054, 0.4374, 0.2895, 0.4788, 0.2817, 0.5208, 0.2823, 0.5617, 0.2912, 0.6, 0.3081, 0.6342, 0.3324, 0.663, 0.3632, 0.6853, 0.3994, 0.7014, 0.4394, 0.7095, 0.4817, 0.7092, 0.5246, 0.7007, 0.5666, 0.6842, 0.606, 0.6604, 0.6413, 0.6302, 0.6712, 0.5949, 0.6945, 0.5558, 0.7103, 0.5144, 0.7181, 0.4724, 0.7175, 0.4314, 0.7086, 0.393, 0.6917, 0.3512, 0.01939, 0.4473, 9.964e-05, 0.4788, 0.2817, 0.4374, 0.2895, 0.8832, 0.818, 0.8141, 0.8878, 0.6302, 0.6712, 0.6604, 0.6413, 0.2606, 0.05723, 0.3512, 0.01939, 0.4374, 0.2895, 0.3983, 0.3054, 0.9373, 0.736, 0.8832, 0.818, 0.6604, 0.6413, 0.6842, 0.606, 0.1792, 0.1121, 0.2606, 0.05723, 0.3983, 0.3054, 0.363, 0.3287, 0.9745, 0.645, 0.9373, 0.736, 0.6842, 0.606, 0.7007, 0.5666, 0.1101, 0.1819, 0.1792, 0.1121, 0.363, 0.3287, 0.3329, 0.3586, 0.9932, 0.5486, 0.9745, 0.645, 0.7007, 0.5666, 0.7092, 0.5246, 0.05599, 0.2639, 0.1101, 0.1819, 0.3329, 0.3586, 0.3091, 0.3939, 0.9929, 0.4503, 0.9932, 0.5486, 0.7092, 0.5246, 0.7095, 0.4817, 0.01885, 0.3548, 0.05599, 0.2639, 0.3091, 0.3939, 0.2926, 0.4333, 0.9736, 0.3541, 0.9929, 0.4503, 0.7095, 0.4817, 0.7014, 0.4394, 0.1799, 0.8878, 0.111, 0.8181, 0.33, 0.6366, 0.3588, 0.6674, 9.964e-05, 0.4512, 0.01885, 0.3548, 0.2926, 0.4333, 0.284, 0.4752, 0.9362, 0.2634, 0.9736, 0.3541, 0.7014, 0.4394, 0.6853, 0.3994, 0.2611, 0.9427, 0.1799, 0.8878, 0.3588, 0.6674, 0.393, 0.6917, 0.0003735, 0.5494, 9.964e-05, 0.4512, 0.284, 0.4752, 0.2837, 0.5182, 0.8821, 0.1816, 0.9362, 0.2634, 0.6853, 0.3994, 0.663, 0.3632, 0.3516, 0.9805, 0.2611, 0.9427, 0.393, 0.6917, 0.4314, 0.7086, 0.01958, 0.6457, 0.0003735, 0.5494, 0.2837, 0.5182, 0.2918, 0.5605, 0.8131, 0.112, 0.8821, 0.1816, 0.663, 0.3632, 0.6342, 0.3324, 0.4477, 0.9999, 0.3516, 0.9805, 0.4314, 0.7086, 0.4724, 0.7175, 0.05691, 0.7364, 0.01958, 0.6457, 0.2918, 0.5605, 0.3079, 0.6005, 0.7319, 0.05716, 0.8131, 0.112, 0.6342, 0.3324, 0.6, 0.3081, 0.5458, 0.9999, 0.4477, 0.9999, 0.4724, 0.7175, 0.5144, 0.7181, 0.111, 0.8181, 0.05691, 0.7364, 0.3079, 0.6005, 0.33, 0.6366, 0.6415, 0.01937, 0.7319, 0.05716, 0.6, 0.3081, 0.5617, 0.2912, 0.642, 0.9806, 0.5458, 0.9999, 0.5144, 0.7181, 0.5558, 0.7103, 0.5454, 9.964e-05, 0.6415, 0.01937, 0.5617, 0.2912, 0.5208, 0.2823, 0.7326, 0.9428, 0.642, 0.9806, 0.5558, 0.7103, 0.5949, 0.6945, 0.4473, 9.964e-05, 0.5454, 9.964e-05, 0.5208, 0.2823, 0.4788, 0.2817])
me_cylinder.use_remesh_preserve_volume = False
me_cylinder.use_remesh_preserve_attributes = False
me_cylinder.use_mirror_vertex_groups = False
me_cylinder.update()

# ---- objects
ob_cylinder = bpy.data.objects.new('Cylinder', me_cylinder)
ob_lamp = bpy.data.objects.new('Lamp', light_lamp)
ob_camera = bpy.data.objects.new('Camera', cam_camera)

# ---- transforms, parenting, visibility, modifiers, constraints
ob_cylinder.location = (0.0, 0.0, 0.0)
ob_cylinder.lineart.crease_threshold = 0.0
ob_lamp.location = (4.076, 1.005, 5.904)
ob_lamp.rotation_euler = (0.6503, 0.05522, 1.866)
ob_lamp.lock_rotations_4d = False
ob_lamp.empty_display_type = 'ARROWS'
ob_lamp.color = (0.0, 0.0, 0.0, 0.0)
ob_lamp.lineart.crease_threshold = 0.0
ob_camera.location = (7.481, -6.508, 5.344)
ob_camera.rotation_euler = (1.109, 0.01082, 0.8149)
ob_camera.lock_rotations_4d = False
ob_camera.empty_display_type = 'ARROWS'
ob_camera.color = (0.0, 0.0, 0.0, 0.0)
ob_camera.display_type = 'WIRE'
ob_camera.lineart.crease_threshold = 0.0

# ---- collection membership
col_collection_1.objects.link(ob_cylinder)
col_collection_1.objects.link(ob_lamp)
col_collection_1.objects.link(ob_camera)

# ---- scene / render settings (as saved in the file)
scene.camera = ob_camera
scene.frame_start = 1; scene.frame_end = 250; scene.frame_set(1)
scene.render.engine = 'BLENDER_EEVEE_NEXT'
scene.render.resolution_percentage = 50
scene.render.dither_intensity = 0.0
scene.cycles.use_denoising = False
scene.cycles.samples = 10
scene.cycles.sampling_pattern = 'TABULATED_SOBOL'
scene.cycles.light_sampling_threshold = 0.0
scene.cycles.use_adaptive_sampling = False
scene.cycles.use_light_tree = False
scene.cycles.blur_glossy = 0.0
scene.cycles.pixel_filter_type = 'GAUSSIAN'
scene.cycles.sample_clamp_indirect = 0.0
scene.view_settings.view_transform = 'Standard'
bpy.context.view_layer.update()
